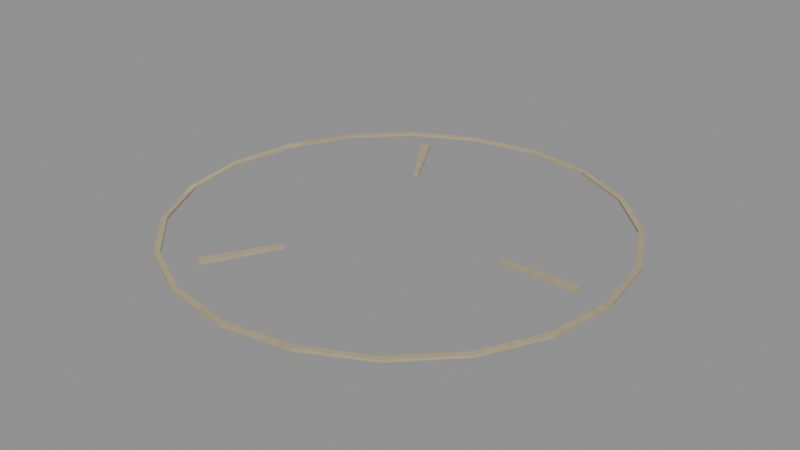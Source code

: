# Source: level_castle_training_banishment.blend  (saved by Blender 5.0.118; exported with 4.5.12 LTS)
import bpy
from mathutils import Matrix  # noqa: F401  (used for matrix-valued properties, if any)

bpy.ops.wm.read_factory_settings(use_empty=True)
scene = bpy.context.scene
scene.name = 'Scene'

# ---- images (referenced by path relative to the original .blend; pixels are not part of the script)
import os
ASSET_DIR = os.environ.get("B2B_ASSET_DIR", "")  # directory of the original .blend (textures are referenced by path, not embedded)
HERE = os.path.dirname(os.path.abspath(__file__))  # packed textures are extracted next to this script under _unpacked/

def load_image(name, relpath, width, height, colorspace="sRGB"):
    """Load a texture the original file referenced (path relative to the .blend, or extracted next to this script)."""
    p = next((c for c in (os.path.join(HERE, relpath), os.path.join(ASSET_DIR, relpath)) if relpath and os.path.exists(c)), "")
    if p:
        img = bpy.data.images.load(p, check_existing=True)
        img.name = name
    else:  # same state as the original file: an image datablock whose file is absent (Cycles renders it pink)
        img = bpy.data.images.new(name, width, height)
        img.source = "FILE"
        img.filepath = "//" + (relpath or name)
    img.colorspace_settings.name = colorspace
    return img
img_original_ivory_diffuse = load_image('Original ivory diffuse', '_unpacked/Original_ivory_diffuse.82a31083.png', 64, 64, 'sRGB')

# ---- materials (node trees are filled in below, after node groups)
mat_rebuild_original_ivory = bpy.data.materials.new('Rebuild Original ivory')

# ---- material node trees
mat_rebuild_original_ivory.use_nodes = True; mat_rebuild_original_ivory.node_tree.nodes.clear()
_N = mat_rebuild_original_ivory.node_tree.nodes; _L = mat_rebuild_original_ivory.node_tree.links
n0 = _N.new('ShaderNodeBsdfPrincipled'); n0.name = 'Principled BSDF'; n0.location = (10, 300)
n0.inputs[2].default_value = 0.88
n1 = _N.new('ShaderNodeOutputMaterial'); n1.name = 'Material Output'; n1.location = (300, 300)
n2 = _N.new('ShaderNodeTexImage'); n2.name = 'Image Texture'; n2.location = (-440, 210)
n2.label = 'BASE COLOR'
n2.image = img_original_ivory_diffuse
n2.interpolation = 'Closest'
_L.new(n0.outputs[0], n1.inputs[0])
_L.new(n2.outputs[0], n0.inputs[0])
n1.is_active_output = True

# ---- meshes
me_supported_thin_floor_inlay_diagram = bpy.data.meshes.new('Supported thin floor-inlay diagram')
me_supported_thin_floor_inlay_diagram.from_pydata([(0.72, 0.0, 0.0), (0.6848, 0.2225, 0.0), (0.5825, 0.4232, 0.0), (0.4232, 0.5825, 0.0), (0.2225, 0.6848, 0.0), (4.409e-17, 0.72, 0.0), (-0.2225, 0.6848, 0.0), (-0.4232, 0.5825, 0.0), (-0.5825, 0.4232, 0.0), (-0.6848, 0.2225, 0.0), (-0.72, 8.817e-17, 0.0), (-0.6848, -0.2225, 0.0), (-0.5825, -0.4232, 0.0), (-0.4232, -0.5825, 0.0), (-0.2225, -0.6848, 0.0), (-1.323e-16, -0.72, 0.0), (0.2225, -0.6848, 0.0), (0.4232, -0.5825, 0.0), (0.5825, -0.4232, 0.0), (0.6848, -0.2225, 0.0), (0.702, 0.0, 0.0), (0.6676, 0.2169, 0.0), (0.5679, 0.4126, 0.0), (0.4126, 0.5679, 0.0), (0.2169, 0.6676, 0.0), (4.299e-17, 0.702, 0.0), (-0.2169, 0.6676, 0.0), (-0.4126, 0.5679, 0.0), (-0.5679, 0.4126, 0.0), (-0.6676, 0.2169, 0.0), (-0.702, 8.597e-17, 0.0), (-0.6676, -0.2169, 0.0), (-0.5679, -0.4126, 0.0), (-0.4126, -0.5679, 0.0), (-0.2169, -0.6676, 0.0), (-1.29e-16, -0.702, 0.0), (0.2169, -0.6676, 0.0), (0.4126, -0.5679, 0.0), (0.5679, -0.4126, 0.0), (0.6676, -0.2169, 0.0), (0.72, 0.0, 0.008), (0.6848, 0.2225, 0.008), (0.5825, 0.4232, 0.008), (0.4232, 0.5825, 0.008), (0.2225, 0.6848, 0.008), (4.409e-17, 0.72, 0.008), (-0.2225, 0.6848, 0.008), (-0.4232, 0.5825, 0.008), (-0.5825, 0.4232, 0.008), (-0.6848, 0.2225, 0.008), (-0.72, 8.817e-17, 0.008), (-0.6848, -0.2225, 0.008), (-0.5825, -0.4232, 0.008), (-0.4232, -0.5825, 0.008), (-0.2225, -0.6848, 0.008), (-1.323e-16, -0.72, 0.008), (0.2225, -0.6848, 0.008), (0.4232, -0.5825, 0.008), (0.5825, -0.4232, 0.008), (0.6848, -0.2225, 0.008), (0.702, 0.0, 0.008), (0.6676, 0.2169, 0.008), (0.5679, 0.4126, 0.008), (0.4126, 0.5679, 0.008), (0.2169, 0.6676, 0.008), (4.299e-17, 0.702, 0.008), (-0.2169, 0.6676, 0.008), (-0.4126, 0.5679, 0.008), (-0.5679, 0.4126, 0.008), (-0.6676, 0.2169, 0.008), (-0.702, 8.597e-17, 0.008), (-0.6676, -0.2169, 0.008), (-0.5679, -0.4126, 0.008), (-0.4126, -0.5679, 0.008), (-0.2169, -0.6676, 0.008), (-1.29e-16, -0.702, 0.008), (0.2169, -0.6676, 0.008), (0.4126, -0.5679, 0.008), (0.5679, -0.4126, 0.008), (0.6676, -0.2169, 0.008), (0.36, 0.0, 0.0), (0.61, 0.0, 0.0), (0.6092, 0.03049, 0.0), (0.3596, 0.01799, 0.0), (0.36, 0.0, 0.008), (0.61, 0.0, 0.008), (0.6092, 0.03049, 0.008), (0.3596, 0.01799, 0.008), (-0.18, 0.3118, 0.0), (-0.305, 0.5283, 0.0), (-0.331, 0.5124, 0.0), (-0.1954, 0.3024, 0.0), (-0.18, 0.3118, 0.008), (-0.305, 0.5283, 0.008), (-0.331, 0.5124, 0.008), (-0.1954, 0.3024, 0.008), (-0.18, -0.3118, 0.0), (-0.305, -0.5283, 0.0), (-0.2782, -0.5429, 0.0), (-0.1642, -0.3204, 0.0), (-0.18, -0.3118, 0.008), (-0.305, -0.5283, 0.008), (-0.2782, -0.5429, 0.008), (-0.1642, -0.3204, 0.008)], [], [(0, 1, 41, 40), (20, 60, 61, 21), (40, 41, 61, 60), (0, 20, 21, 1), (1, 2, 42, 41), (21, 61, 62, 22), (41, 42, 62, 61), (1, 21, 22, 2), (2, 3, 43, 42), (22, 62, 63, 23), (42, 43, 63, 62), (2, 22, 23, 3), (3, 4, 44, 43), (23, 63, 64, 24), (43, 44, 64, 63), (3, 23, 24, 4), (4, 5, 45, 44), (24, 64, 65, 25), (44, 45, 65, 64), (4, 24, 25, 5), (5, 6, 46, 45), (25, 65, 66, 26), (45, 46, 66, 65), (5, 25, 26, 6), (6, 7, 47, 46), (26, 66, 67, 27), (46, 47, 67, 66), (6, 26, 27, 7), (7, 8, 48, 47), (27, 67, 68, 28), (47, 48, 68, 67), (7, 27, 28, 8), (8, 9, 49, 48), (28, 68, 69, 29), (48, 49, 69, 68), (8, 28, 29, 9), (9, 10, 50, 49), (29, 69, 70, 30), (49, 50, 70, 69), (9, 29, 30, 10), (10, 11, 51, 50), (30, 70, 71, 31), (50, 51, 71, 70), (10, 30, 31, 11), (11, 12, 52, 51), (31, 71, 72, 32), (51, 52, 72, 71), (11, 31, 32, 12), (12, 13, 53, 52), (32, 72, 73, 33), (52, 53, 73, 72), (12, 32, 33, 13), (13, 14, 54, 53), (33, 73, 74, 34), (53, 54, 74, 73), (13, 33, 34, 14), (14, 15, 55, 54), (34, 74, 75, 35), (54, 55, 75, 74), (14, 34, 35, 15), (15, 16, 56, 55), (35, 75, 76, 36), (55, 56, 76, 75), (15, 35, 36, 16), (16, 17, 57, 56), (36, 76, 77, 37), (56, 57, 77, 76), (16, 36, 37, 17), (17, 18, 58, 57), (37, 77, 78, 38), (57, 58, 78, 77), (17, 37, 38, 18), (18, 19, 59, 58), (38, 78, 79, 39), (58, 59, 79, 78), (18, 38, 39, 19), (19, 0, 40, 59), (39, 79, 60, 20), (59, 40, 60, 79), (19, 39, 20, 0), (80, 83, 82, 81), (84, 85, 86, 87), (80, 81, 85, 84), (81, 82, 86, 85), (82, 83, 87, 86), (83, 80, 84, 87), (88, 91, 90, 89), (92, 93, 94, 95), (88, 89, 93, 92), (89, 90, 94, 93), (90, 91, 95, 94), (91, 88, 92, 95), (96, 99, 98, 97), (100, 101, 102, 103), (96, 97, 101, 100), (97, 98, 102, 101), (98, 99, 103, 102), (99, 96, 100, 103)])
_uv = me_supported_thin_floor_inlay_diagram.uv_layers.new(name='UVMap')
_uv.uv.foreach_set('vector', [1.0, 0.5, 0.9755, 0.6545, 0.9755, 0.6545, 1.0, 0.5, 0.9875, 0.5, 0.9875, 0.5, 0.9636, 0.6506, 0.9636, 0.6506, 1.0, 0.5, 0.9755, 0.6545, 0.9636, 0.6506, 0.9875, 0.5, 1.0, 0.5, 0.9875, 0.5, 0.9636, 0.6506, 0.9755, 0.6545, 0.9755, 0.6545, 0.9045, 0.7939, 0.9045, 0.7939, 0.9755, 0.6545, 0.9636, 0.6506, 0.9636, 0.6506, 0.8944, 0.7865, 0.8944, 0.7865, 0.9755, 0.6545, 0.9045, 0.7939, 0.8944, 0.7865, 0.9636, 0.6506, 0.9755, 0.6545, 0.9636, 0.6506, 0.8944, 0.7865, 0.9045, 0.7939, 0.9045, 0.7939, 0.7939, 0.9045, 0.7939, 0.9045, 0.9045, 0.7939, 0.8944, 0.7865, 0.8944, 0.7865, 0.7865, 0.8944, 0.7865, 0.8944, 0.9045, 0.7939, 0.7939, 0.9045, 0.7865, 0.8944, 0.8944, 0.7865, 0.9045, 0.7939, 0.8944, 0.7865, 0.7865, 0.8944, 0.7939, 0.9045, 0.7939, 0.9045, 0.6545, 0.9755, 0.6545, 0.9755, 0.7939, 0.9045, 0.7865, 0.8944, 0.7865, 0.8944, 0.6506, 0.9636, 0.6506, 0.9636, 0.7939, 0.9045, 0.6545, 0.9755, 0.6506, 0.9636, 0.7865, 0.8944, 0.7939, 0.9045, 0.7865, 0.8944, 0.6506, 0.9636, 0.6545, 0.9755, 0.6545, 0.9755, 0.5, 1.0, 0.5, 1.0, 0.6545, 0.9755, 0.6506, 0.9636, 0.6506, 0.9636, 0.5, 0.9875, 0.5, 0.9875, 0.6545, 0.9755, 0.5, 1.0, 0.5, 0.9875, 0.6506, 0.9636, 0.6545, 0.9755, 0.6506, 0.9636, 0.5, 0.9875, 0.5, 1.0, 0.5, 1.0, 0.3455, 0.9755, 0.3455, 0.9755, 0.5, 1.0, 0.5, 0.9875, 0.5, 0.9875, 0.3494, 0.9636, 0.3494, 0.9636, 0.5, 1.0, 0.3455, 0.9755, 0.3494, 0.9636, 0.5, 0.9875, 0.5, 1.0, 0.5, 0.9875, 0.3494, 0.9636, 0.3455, 0.9755, 0.3455, 0.9755, 0.2061, 0.9045, 0.2061, 0.9045, 0.3455, 0.9755, 0.3494, 0.9636, 0.3494, 0.9636, 0.2135, 0.8944, 0.2135, 0.8944, 0.3455, 0.9755, 0.2061, 0.9045, 0.2135, 0.8944, 0.3494, 0.9636, 0.3455, 0.9755, 0.3494, 0.9636, 0.2135, 0.8944, 0.2061, 0.9045, 0.2061, 0.9045, 0.09549, 0.7939, 0.09549, 0.7939, 0.2061, 0.9045, 0.2135, 0.8944, 0.2135, 0.8944, 0.1056, 0.7865, 0.1056, 0.7865, 0.2061, 0.9045, 0.09549, 0.7939, 0.1056, 0.7865, 0.2135, 0.8944, 0.2061, 0.9045, 0.2135, 0.8944, 0.1056, 0.7865, 0.09549, 0.7939, 0.09549, 0.7939, 0.02447, 0.6545, 0.02447, 0.6545, 0.09549, 0.7939, 0.1056, 0.7865, 0.1056, 0.7865, 0.03636, 0.6506, 0.03636, 0.6506, 0.09549, 0.7939, 0.02447, 0.6545, 0.03636, 0.6506, 0.1056, 0.7865, 0.09549, 0.7939, 0.1056, 0.7865, 0.03636, 0.6506, 0.02447, 0.6545, 0.02447, 0.6545, -1.987e-08, 0.5, -1.987e-08, 0.5, 0.02447, 0.6545, 0.03636, 0.6506, 0.03636, 0.6506, 0.0125, 0.5, 0.0125, 0.5, 0.02447, 0.6545, -1.987e-08, 0.5, 0.0125, 0.5, 0.03636, 0.6506, 0.02447, 0.6545, 0.03636, 0.6506, 0.0125, 0.5, -1.987e-08, 0.5, -1.987e-08, 0.5, 0.02447, 0.3455, 0.02447, 0.3455, -1.987e-08, 0.5, 0.0125, 0.5, 0.0125, 0.5, 0.03636, 0.3494, 0.03636, 0.3494, -1.987e-08, 0.5, 0.02447, 0.3455, 0.03636, 0.3494, 0.0125, 0.5, -1.987e-08, 0.5, 0.0125, 0.5, 0.03636, 0.3494, 0.02447, 0.3455, 0.02447, 0.3455, 0.09549, 0.2061, 0.09549, 0.2061, 0.02447, 0.3455, 0.03636, 0.3494, 0.03636, 0.3494, 0.1056, 0.2135, 0.1056, 0.2135, 0.02447, 0.3455, 0.09549, 0.2061, 0.1056, 0.2135, 0.03636, 0.3494, 0.02447, 0.3455, 0.03636, 0.3494, 0.1056, 0.2135, 0.09549, 0.2061, 0.09549, 0.2061, 0.2061, 0.09549, 0.2061, 0.09549, 0.09549, 0.2061, 0.1056, 0.2135, 0.1056, 0.2135, 0.2135, 0.1056, 0.2135, 0.1056, 0.09549, 0.2061, 0.2061, 0.09549, 0.2135, 0.1056, 0.1056, 0.2135, 0.09549, 0.2061, 0.1056, 0.2135, 0.2135, 0.1056, 0.2061, 0.09549, 0.2061, 0.09549, 0.3455, 0.02447, 0.3455, 0.02447, 0.2061, 0.09549, 0.2135, 0.1056, 0.2135, 0.1056, 0.3494, 0.03636, 0.3494, 0.03636, 0.2061, 0.09549, 0.3455, 0.02447, 0.3494, 0.03636, 0.2135, 0.1056, 0.2061, 0.09549, 0.2135, 0.1056, 0.3494, 0.03636, 0.3455, 0.02447, 0.3455, 0.02447, 0.5, -1.987e-08, 0.5, -1.987e-08, 0.3455, 0.02447, 0.3494, 0.03636, 0.3494, 0.03636, 0.5, 0.0125, 0.5, 0.0125, 0.3455, 0.02447, 0.5, -1.987e-08, 0.5, 0.0125, 0.3494, 0.03636, 0.3455, 0.02447, 0.3494, 0.03636, 0.5, 0.0125, 0.5, -1.987e-08, 0.5, -1.987e-08, 0.6545, 0.02447, 0.6545, 0.02447, 0.5, -1.987e-08, 0.5, 0.0125, 0.5, 0.0125, 0.6506, 0.03636, 0.6506, 0.03636, 0.5, -1.987e-08, 0.6545, 0.02447, 0.6506, 0.03636, 0.5, 0.0125, 0.5, -1.987e-08, 0.5, 0.0125, 0.6506, 0.03636, 0.6545, 0.02447, 0.6545, 0.02447, 0.7939, 0.09549, 0.7939, 0.09549, 0.6545, 0.02447, 0.6506, 0.03636, 0.6506, 0.03636, 0.7865, 0.1056, 0.7865, 0.1056, 0.6545, 0.02447, 0.7939, 0.09549, 0.7865, 0.1056, 0.6506, 0.03636, 0.6545, 0.02447, 0.6506, 0.03636, 0.7865, 0.1056, 0.7939, 0.09549, 0.7939, 0.09549, 0.9045, 0.2061, 0.9045, 0.2061, 0.7939, 0.09549, 0.7865, 0.1056, 0.7865, 0.1056, 0.8944, 0.2135, 0.8944, 0.2135, 0.7939, 0.09549, 0.9045, 0.2061, 0.8944, 0.2135, 0.7865, 0.1056, 0.7939, 0.09549, 0.7865, 0.1056, 0.8944, 0.2135, 0.9045, 0.2061, 0.9045, 0.2061, 0.9755, 0.3455, 0.9755, 0.3455, 0.9045, 0.2061, 0.8944, 0.2135, 0.8944, 0.2135, 0.9636, 0.3494, 0.9636, 0.3494, 0.9045, 0.2061, 0.9755, 0.3455, 0.9636, 0.3494, 0.8944, 0.2135, 0.9045, 0.2061, 0.8944, 0.2135, 0.9636, 0.3494, 0.9755, 0.3455, 0.9755, 0.3455, 1.0, 0.5, 1.0, 0.5, 0.9755, 0.3455, 0.9636, 0.3494, 0.9636, 0.3494, 0.9875, 0.5, 0.9875, 0.5, 0.9755, 0.3455, 1.0, 0.5, 0.9875, 0.5, 0.9636, 0.3494, 0.9755, 0.3455, 0.9636, 0.3494, 0.9875, 0.5, 1.0, 0.5, 0.75, 0.5, 0.7497, 0.5125, 0.9231, 0.5212, 0.9236, 0.5, 0.75, 0.5, 0.9236, 0.5, 0.9231, 0.5212, 0.7497, 0.5125, 0.75, 0.5, 0.9236, 0.5, 0.9236, 0.5, 0.75, 0.5, 0.9236, 0.5, 0.9231, 0.5212, 0.9231, 0.5212, 0.9236, 0.5, 0.9231, 0.5212, 0.7497, 0.5125, 0.7497, 0.5125, 0.9231, 0.5212, 0.7497, 0.5125, 0.75, 0.5, 0.75, 0.5, 0.7497, 0.5125, 0.375, 0.7165, 0.3643, 0.71, 0.2701, 0.8558, 0.2882, 0.8669, 0.375, 0.7165, 0.2882, 0.8669, 0.2701, 0.8558, 0.3643, 0.71, 0.375, 0.7165, 0.2882, 0.8669, 0.2882, 0.8669, 0.375, 0.7165, 0.2882, 0.8669, 0.2701, 0.8558, 0.2701, 0.8558, 0.2882, 0.8669, 0.2701, 0.8558, 0.3643, 0.71, 0.3643, 0.71, 0.2701, 0.8558, 0.3643, 0.71, 0.375, 0.7165, 0.375, 0.7165, 0.3643, 0.71, 0.375, 0.2835, 0.386, 0.2775, 0.3068, 0.123, 0.2882, 0.1331, 0.375, 0.2835, 0.2882, 0.1331, 0.3068, 0.123, 0.386, 0.2775, 0.375, 0.2835, 0.2882, 0.1331, 0.2882, 0.1331, 0.375, 0.2835, 0.2882, 0.1331, 0.3068, 0.123, 0.3068, 0.123, 0.2882, 0.1331, 0.3068, 0.123, 0.386, 0.2775, 0.386, 0.2775, 0.3068, 0.123, 0.386, 0.2775, 0.375, 0.2835, 0.375, 0.2835, 0.386, 0.2775])
me_supported_thin_floor_inlay_diagram.materials.append(mat_rebuild_original_ivory)
me_supported_thin_floor_inlay_diagram.update()

# ---- objects
ob_training_floor_inlay_banishment = bpy.data.objects.new('Training floor inlay banishment', me_supported_thin_floor_inlay_diagram)

# ---- transforms, parenting, visibility, modifiers, constraints
ob_training_floor_inlay_banishment.location = (0.0, 0.0, 0.0)

# ---- collection membership
scene.collection.objects.link(ob_training_floor_inlay_banishment)

# ---- scene / render settings (as saved in the file)
scene.frame_start = 1; scene.frame_end = 250; scene.frame_set(1)
scene.render.engine = 'BLENDER_EEVEE_NEXT'
scene.render.bake_bias = 0.0
scene.render.bake_samples = 0
scene.cycles.sampling_pattern = 'TABULATED_SOBOL'
scene.eevee.use_volume_custom_range = False
bpy.context.view_layer.update()

# ---- added for rendering (the .blend has no active camera and no usable light): camera, sun + grey world if the file has none
cam_auto = bpy.data.cameras.new('AutoCamera')
cam_auto.lens = 50.0
cam_auto.sensor_width = 36.0
cam_auto.clip_end = 1000.0
ob_auto_camera = bpy.data.objects.new('AutoCamera', cam_auto)
scene.collection.objects.link(ob_auto_camera)
ob_auto_camera.location = (1.8842, -2.26105, 1.51136)
ob_auto_camera.rotation_euler = (1.09748, -7.21219e-08, 0.694738)
scene.camera = ob_auto_camera
light_auto_sun = bpy.data.lights.new('AutoSun', 'SUN')
light_auto_sun.energy = 3.0
light_auto_sun.angle = 0.0523599
ob_auto_sun = bpy.data.objects.new('AutoSun', light_auto_sun)
scene.collection.objects.link(ob_auto_sun)
ob_auto_sun.rotation_euler = (0.872665, 0.174533, 0.523599)
if scene.world is None:
    world_auto = bpy.data.worlds.new('AutoWorld')
    world_auto.color = (0.3, 0.3, 0.3)
    scene.world = world_auto
bpy.context.view_layer.update()
